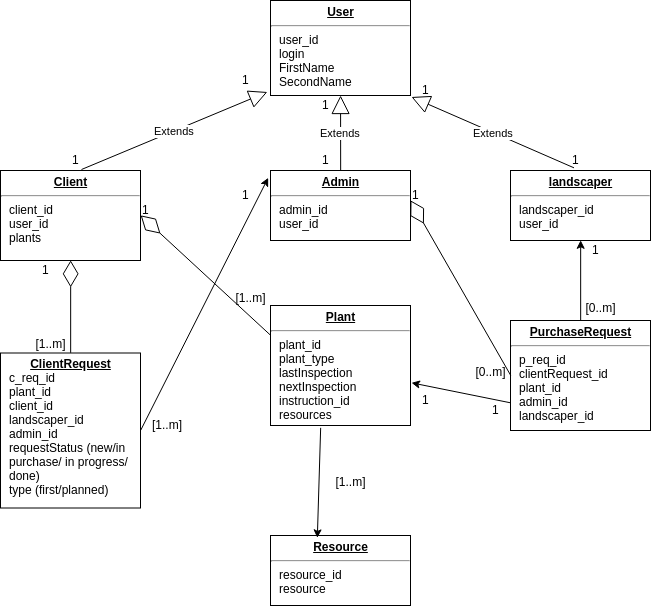

The diagram above was exported from draw.io. Its source (the exported page's mxGraphModel, read from the mxfile embedded in the PNG):
<mxGraphModel dx="1339" dy="881" grid="1" gridSize="10" guides="1" tooltips="1" connect="1" arrows="1" fold="1" page="1" pageScale="1" pageWidth="1100" pageHeight="850" background="#ffffff" math="0" shadow="0">
  <root>
    <mxCell id="0" />
    <mxCell id="1" parent="0" />
    <mxCell id="U42XTF-cq6SyPnL600g9-1" value="&lt;p style=&quot;margin: 0px ; margin-top: 4px ; text-align: center ; text-decoration: underline&quot;&gt;&lt;b&gt;Client&lt;/b&gt;&lt;/p&gt;&lt;hr&gt;&lt;p style=&quot;margin: 0px ; margin-left: 8px&quot;&gt;client_id&lt;/p&gt;&lt;p style=&quot;margin: 0px ; margin-left: 8px&quot;&gt;user_id&lt;/p&gt;&lt;p style=&quot;margin: 0px ; margin-left: 8px&quot;&gt;plants&lt;/p&gt;" style="verticalAlign=top;align=left;overflow=fill;fontSize=12;fontFamily=Helvetica;html=1;rounded=0;shadow=0;comic=0;labelBackgroundColor=none;strokeColor=#000000;strokeWidth=1;fillColor=#ffffff;" parent="1" vertex="1">
      <mxGeometry x="190" y="290" width="140" height="90" as="geometry" />
    </mxCell>
    <mxCell id="U42XTF-cq6SyPnL600g9-3" value="&lt;p style=&quot;margin: 0px ; margin-top: 4px ; text-align: center ; text-decoration: underline&quot;&gt;&lt;b&gt;Admin&lt;/b&gt;&lt;/p&gt;&lt;hr&gt;&lt;p style=&quot;margin: 0px ; margin-left: 8px&quot;&gt;admin_id&lt;/p&gt;&lt;p style=&quot;margin: 0px ; margin-left: 8px&quot;&gt;user_id&lt;/p&gt;&lt;p&gt;&lt;br&gt;&lt;/p&gt;" style="verticalAlign=top;align=left;overflow=fill;fontSize=12;fontFamily=Helvetica;html=1;rounded=0;shadow=0;comic=0;labelBackgroundColor=none;strokeColor=#000000;strokeWidth=1;fillColor=#ffffff;" parent="1" vertex="1">
      <mxGeometry x="460" y="290" width="140" height="70" as="geometry" />
    </mxCell>
    <mxCell id="U42XTF-cq6SyPnL600g9-4" value="&lt;p style=&quot;margin: 0px ; margin-top: 4px ; text-align: center ; text-decoration: underline&quot;&gt;&lt;b&gt;landscaper&lt;/b&gt;&lt;/p&gt;&lt;hr&gt;&lt;p style=&quot;margin: 0px ; margin-left: 8px&quot;&gt;landscaper_id&lt;/p&gt;&lt;p style=&quot;margin: 0px ; margin-left: 8px&quot;&gt;user_id&lt;/p&gt;" style="verticalAlign=top;align=left;overflow=fill;fontSize=12;fontFamily=Helvetica;html=1;rounded=0;shadow=0;comic=0;labelBackgroundColor=none;strokeColor=#000000;strokeWidth=1;fillColor=#ffffff;" parent="1" vertex="1">
      <mxGeometry x="700" y="290" width="140" height="70" as="geometry" />
    </mxCell>
    <mxCell id="U42XTF-cq6SyPnL600g9-5" value="&lt;p style=&quot;margin: 0px ; margin-top: 4px ; text-align: center ; text-decoration: underline&quot;&gt;&lt;b&gt;ClientRequest&lt;/b&gt;&lt;/p&gt;&lt;p style=&quot;margin: 0px ; margin-left: 8px&quot;&gt;c_req_id&lt;/p&gt;&lt;p style=&quot;margin: 0px ; margin-left: 8px&quot;&gt;plant_id&lt;/p&gt;&lt;p style=&quot;margin: 0px ; margin-left: 8px&quot;&gt;client_id&lt;/p&gt;&lt;p style=&quot;margin: 0px ; margin-left: 8px&quot;&gt;landscaper_id&lt;/p&gt;&lt;p style=&quot;margin: 0px ; margin-left: 8px&quot;&gt;admin_id&lt;/p&gt;&lt;p style=&quot;margin: 0px ; margin-left: 8px&quot;&gt;requestStatus (new/in&lt;/p&gt;&lt;p style=&quot;margin: 0px ; margin-left: 8px&quot;&gt;purchase/ in progress/&amp;nbsp;&lt;/p&gt;&lt;p style=&quot;margin: 0px ; margin-left: 8px&quot;&gt;done)&lt;/p&gt;&lt;p style=&quot;margin: 0px ; margin-left: 8px&quot;&gt;type (first/planned)&lt;/p&gt;" style="verticalAlign=top;align=left;overflow=fill;fontSize=12;fontFamily=Helvetica;html=1;rounded=0;shadow=0;comic=0;labelBackgroundColor=none;strokeColor=#000000;strokeWidth=1;fillColor=#ffffff;" parent="1" vertex="1">
      <mxGeometry x="190" y="472.5" width="140" height="155" as="geometry" />
    </mxCell>
    <mxCell id="U42XTF-cq6SyPnL600g9-7" value="&lt;p style=&quot;margin: 0px ; margin-top: 4px ; text-align: center ; text-decoration: underline&quot;&gt;&lt;b&gt;Plant&lt;/b&gt;&lt;/p&gt;&lt;hr&gt;&lt;p style=&quot;margin: 0px ; margin-left: 8px&quot;&gt;plant_id&lt;/p&gt;&lt;p style=&quot;margin: 0px ; margin-left: 8px&quot;&gt;plant_type&lt;/p&gt;&lt;p style=&quot;margin: 0px ; margin-left: 8px&quot;&gt;lastInspection&lt;/p&gt;&lt;p style=&quot;margin: 0px ; margin-left: 8px&quot;&gt;nextInspection&lt;/p&gt;&lt;p style=&quot;margin: 0px ; margin-left: 8px&quot;&gt;instruction_id&lt;/p&gt;&lt;p style=&quot;margin: 0px ; margin-left: 8px&quot;&gt;resources&lt;/p&gt;" style="verticalAlign=top;align=left;overflow=fill;fontSize=12;fontFamily=Helvetica;html=1;rounded=0;shadow=0;comic=0;labelBackgroundColor=none;strokeColor=#000000;strokeWidth=1;fillColor=#ffffff;" parent="1" vertex="1">
      <mxGeometry x="460" y="425" width="140" height="120" as="geometry" />
    </mxCell>
    <mxCell id="U42XTF-cq6SyPnL600g9-8" value="&lt;p style=&quot;margin: 0px ; margin-top: 4px ; text-align: center ; text-decoration: underline&quot;&gt;&lt;b&gt;Resource&lt;/b&gt;&lt;/p&gt;&lt;hr&gt;&lt;p style=&quot;margin: 0px ; margin-left: 8px&quot;&gt;resource_id&lt;/p&gt;&lt;p style=&quot;margin: 0px ; margin-left: 8px&quot;&gt;resource&lt;/p&gt;" style="verticalAlign=top;align=left;overflow=fill;fontSize=12;fontFamily=Helvetica;html=1;rounded=0;shadow=0;comic=0;labelBackgroundColor=none;strokeColor=#000000;strokeWidth=1;fillColor=#ffffff;" parent="1" vertex="1">
      <mxGeometry x="460" y="655" width="140" height="70" as="geometry" />
    </mxCell>
    <mxCell id="U42XTF-cq6SyPnL600g9-12" value="&lt;p style=&quot;margin: 0px ; margin-top: 4px ; text-align: center ; text-decoration: underline&quot;&gt;&lt;b&gt;PurchaseRequest&lt;/b&gt;&lt;/p&gt;&lt;hr&gt;&lt;p style=&quot;margin: 0px ; margin-left: 8px&quot;&gt;p_req_id&lt;/p&gt;&lt;p style=&quot;margin: 0px ; margin-left: 8px&quot;&gt;clientRequest_id&lt;/p&gt;&lt;p style=&quot;margin: 0px ; margin-left: 8px&quot;&gt;plant_id&lt;/p&gt;&lt;p style=&quot;margin: 0px ; margin-left: 8px&quot;&gt;admin_id&lt;/p&gt;&lt;p style=&quot;margin: 0px ; margin-left: 8px&quot;&gt;landscaper_id&lt;/p&gt;&lt;p style=&quot;margin: 0px ; margin-left: 8px&quot;&gt;&lt;br&gt;&lt;/p&gt;" style="verticalAlign=top;align=left;overflow=fill;fontSize=12;fontFamily=Helvetica;html=1;rounded=0;shadow=0;comic=0;labelBackgroundColor=none;strokeColor=#000000;strokeWidth=1;fillColor=#ffffff;" parent="1" vertex="1">
      <mxGeometry x="700" y="440" width="140" height="110" as="geometry" />
    </mxCell>
    <mxCell id="U42XTF-cq6SyPnL600g9-29" value="[1..m]" style="text;html=1;strokeColor=none;fillColor=none;align=center;verticalAlign=middle;whiteSpace=wrap;rounded=0;" parent="1" vertex="1">
      <mxGeometry x="420" y="406.5" width="40" height="20" as="geometry" />
    </mxCell>
    <mxCell id="U42XTF-cq6SyPnL600g9-35" value="" style="endArrow=classic;html=1;exitX=0.357;exitY=1.021;exitDx=0;exitDy=0;exitPerimeter=0;entryX=0.333;entryY=0.033;entryDx=0;entryDy=0;entryPerimeter=0;" parent="1" source="U42XTF-cq6SyPnL600g9-7" target="U42XTF-cq6SyPnL600g9-8" edge="1">
      <mxGeometry width="50" height="50" relative="1" as="geometry">
        <mxPoint x="510" y="790" as="sourcePoint" />
        <mxPoint x="500" y="780" as="targetPoint" />
      </mxGeometry>
    </mxCell>
    <mxCell id="Ki6FM-90DRxshwQ3UtQF-3" value="[1..m]" style="text;html=1;strokeColor=none;fillColor=none;align=center;verticalAlign=middle;whiteSpace=wrap;rounded=0;" parent="1" vertex="1">
      <mxGeometry x="520" y="590" width="40" height="20" as="geometry" />
    </mxCell>
    <mxCell id="Ki6FM-90DRxshwQ3UtQF-5" value="" style="endArrow=classic;html=1;exitX=0.5;exitY=0;exitDx=0;exitDy=0;entryX=0.5;entryY=1;entryDx=0;entryDy=0;" parent="1" source="U42XTF-cq6SyPnL600g9-12" target="U42XTF-cq6SyPnL600g9-4" edge="1">
      <mxGeometry width="50" height="50" relative="1" as="geometry">
        <mxPoint x="710" y="523" as="sourcePoint" />
        <mxPoint x="610" y="344" as="targetPoint" />
      </mxGeometry>
    </mxCell>
    <mxCell id="Ki6FM-90DRxshwQ3UtQF-6" value="[0..m]" style="text;html=1;strokeColor=none;fillColor=none;align=center;verticalAlign=middle;whiteSpace=wrap;rounded=0;" parent="1" vertex="1">
      <mxGeometry x="660" y="480" width="40" height="20" as="geometry" />
    </mxCell>
    <mxCell id="Ki6FM-90DRxshwQ3UtQF-8" value="" style="endArrow=classic;html=1;exitX=0;exitY=0.75;exitDx=0;exitDy=0;entryX=1.007;entryY=0.641;entryDx=0;entryDy=0;entryPerimeter=0;" parent="1" source="U42XTF-cq6SyPnL600g9-12" target="U42XTF-cq6SyPnL600g9-7" edge="1">
      <mxGeometry width="50" height="50" relative="1" as="geometry">
        <mxPoint x="710" y="523" as="sourcePoint" />
        <mxPoint x="610" y="344" as="targetPoint" />
      </mxGeometry>
    </mxCell>
    <mxCell id="Ki6FM-90DRxshwQ3UtQF-10" value="" style="endArrow=classic;html=1;exitX=1;exitY=0.5;exitDx=0;exitDy=0;entryX=-0.017;entryY=0.106;entryDx=0;entryDy=0;entryPerimeter=0;" parent="1" source="U42XTF-cq6SyPnL600g9-5" target="U42XTF-cq6SyPnL600g9-3" edge="1">
      <mxGeometry width="50" height="50" relative="1" as="geometry">
        <mxPoint x="340" y="345" as="sourcePoint" />
        <mxPoint x="470" y="480" as="targetPoint" />
      </mxGeometry>
    </mxCell>
    <mxCell id="BzFp0BEtUo2rWl7GwhSL-1" value="" style="endArrow=diamondThin;endFill=0;endSize=24;html=1;exitX=0;exitY=0.25;exitDx=0;exitDy=0;entryX=1;entryY=0.5;entryDx=0;entryDy=0;" parent="1" source="U42XTF-cq6SyPnL600g9-7" target="U42XTF-cq6SyPnL600g9-1" edge="1">
      <mxGeometry width="160" relative="1" as="geometry">
        <mxPoint x="170" y="630" as="sourcePoint" />
        <mxPoint x="400" y="520" as="targetPoint" />
      </mxGeometry>
    </mxCell>
    <mxCell id="BzFp0BEtUo2rWl7GwhSL-2" value="[1..m]" style="text;html=1;resizable=0;points=[];autosize=1;align=left;verticalAlign=top;spacingTop=-4;" parent="1" vertex="1">
      <mxGeometry x="340" y="535" width="50" height="10" as="geometry" />
    </mxCell>
    <mxCell id="BzFp0BEtUo2rWl7GwhSL-4" value="&lt;p style=&quot;margin: 0px ; margin-top: 4px ; text-align: center ; text-decoration: underline&quot;&gt;&lt;b&gt;User&lt;/b&gt;&lt;/p&gt;&lt;hr&gt;&lt;p style=&quot;margin: 0px ; margin-left: 8px&quot;&gt;user_id&lt;/p&gt;&lt;p style=&quot;margin: 0px ; margin-left: 8px&quot;&gt;login&lt;/p&gt;&lt;p style=&quot;margin: 0px ; margin-left: 8px&quot;&gt;FirstName&lt;/p&gt;&lt;p style=&quot;margin: 0px ; margin-left: 8px&quot;&gt;SecondName&lt;/p&gt;" style="verticalAlign=top;align=left;overflow=fill;fontSize=12;fontFamily=Helvetica;html=1;rounded=0;shadow=0;comic=0;labelBackgroundColor=none;strokeColor=#000000;strokeWidth=1;fillColor=#ffffff;" parent="1" vertex="1">
      <mxGeometry x="460" y="120" width="140" height="95" as="geometry" />
    </mxCell>
    <mxCell id="BzFp0BEtUo2rWl7GwhSL-5" value="Extends" style="endArrow=block;endSize=16;endFill=0;html=1;exitX=0.579;exitY=-0.007;exitDx=0;exitDy=0;exitPerimeter=0;entryX=-0.025;entryY=0.964;entryDx=0;entryDy=0;entryPerimeter=0;" parent="1" source="U42XTF-cq6SyPnL600g9-1" target="BzFp0BEtUo2rWl7GwhSL-4" edge="1">
      <mxGeometry width="160" relative="1" as="geometry">
        <mxPoint x="280" y="220" as="sourcePoint" />
        <mxPoint x="440" y="220" as="targetPoint" />
      </mxGeometry>
    </mxCell>
    <mxCell id="BzFp0BEtUo2rWl7GwhSL-6" value="Extends" style="endArrow=block;endSize=16;endFill=0;html=1;exitX=0.5;exitY=0;exitDx=0;exitDy=0;" parent="1" source="U42XTF-cq6SyPnL600g9-3" target="BzFp0BEtUo2rWl7GwhSL-4" edge="1">
      <mxGeometry width="160" relative="1" as="geometry">
        <mxPoint x="281" y="299" as="sourcePoint" />
        <mxPoint x="470" y="193" as="targetPoint" />
      </mxGeometry>
    </mxCell>
    <mxCell id="BzFp0BEtUo2rWl7GwhSL-7" value="Extends" style="endArrow=block;endSize=16;endFill=0;html=1;exitX=0.452;exitY=-0.041;exitDx=0;exitDy=0;exitPerimeter=0;entryX=1.007;entryY=1.016;entryDx=0;entryDy=0;entryPerimeter=0;" parent="1" source="U42XTF-cq6SyPnL600g9-4" target="BzFp0BEtUo2rWl7GwhSL-4" edge="1">
      <mxGeometry width="160" relative="1" as="geometry">
        <mxPoint x="291" y="309" as="sourcePoint" />
        <mxPoint x="480" y="203" as="targetPoint" />
      </mxGeometry>
    </mxCell>
    <mxCell id="nZ59pdIKh6d6TZ52JqZW-1" value="" style="endArrow=diamondThin;endFill=0;endSize=24;html=1;exitX=0;exitY=0.5;exitDx=0;exitDy=0;entryX=1.024;entryY=0.611;entryDx=0;entryDy=0;entryPerimeter=0;" edge="1" parent="1" source="U42XTF-cq6SyPnL600g9-12">
      <mxGeometry width="160" relative="1" as="geometry">
        <mxPoint x="726.6666666666667" y="429.8333333333335" as="sourcePoint" />
        <mxPoint x="600" y="319.8333333333335" as="targetPoint" />
      </mxGeometry>
    </mxCell>
    <mxCell id="nZ59pdIKh6d6TZ52JqZW-2" value="" style="endArrow=diamondThin;endFill=0;endSize=24;html=1;exitX=0.5;exitY=0;exitDx=0;exitDy=0;entryX=0.5;entryY=1;entryDx=0;entryDy=0;" edge="1" parent="1" source="U42XTF-cq6SyPnL600g9-5" target="U42XTF-cq6SyPnL600g9-1">
      <mxGeometry width="160" relative="1" as="geometry">
        <mxPoint x="480.16666666666674" y="474.8333333333335" as="sourcePoint" />
        <mxPoint x="353.5" y="364.8333333333335" as="targetPoint" />
      </mxGeometry>
    </mxCell>
    <mxCell id="nZ59pdIKh6d6TZ52JqZW-3" value="1" style="text;html=1;resizable=0;points=[];autosize=1;align=left;verticalAlign=top;spacingTop=-4;" vertex="1" parent="1">
      <mxGeometry x="260" y="270" width="20" height="10" as="geometry" />
    </mxCell>
    <mxCell id="nZ59pdIKh6d6TZ52JqZW-4" value="1" style="text;html=1;resizable=0;points=[];autosize=1;align=left;verticalAlign=top;spacingTop=-4;" vertex="1" parent="1">
      <mxGeometry x="430" y="190" width="20" height="10" as="geometry" />
    </mxCell>
    <mxCell id="nZ59pdIKh6d6TZ52JqZW-5" value="1" style="text;html=1;resizable=0;points=[];autosize=1;align=left;verticalAlign=top;spacingTop=-4;" vertex="1" parent="1">
      <mxGeometry x="510" y="270" width="20" height="10" as="geometry" />
    </mxCell>
    <mxCell id="nZ59pdIKh6d6TZ52JqZW-6" value="1" style="text;html=1;resizable=0;points=[];autosize=1;align=left;verticalAlign=top;spacingTop=-4;" vertex="1" parent="1">
      <mxGeometry x="510" y="215" width="20" height="10" as="geometry" />
    </mxCell>
    <mxCell id="nZ59pdIKh6d6TZ52JqZW-7" value="1" style="text;html=1;resizable=0;points=[];autosize=1;align=left;verticalAlign=top;spacingTop=-4;" vertex="1" parent="1">
      <mxGeometry x="610" y="200" width="20" height="10" as="geometry" />
    </mxCell>
    <mxCell id="nZ59pdIKh6d6TZ52JqZW-8" value="1" style="text;html=1;resizable=0;points=[];autosize=1;align=left;verticalAlign=top;spacingTop=-4;" vertex="1" parent="1">
      <mxGeometry x="760" y="270" width="20" height="10" as="geometry" />
    </mxCell>
    <mxCell id="nZ59pdIKh6d6TZ52JqZW-9" value="1" style="text;html=1;resizable=0;points=[];autosize=1;align=left;verticalAlign=top;spacingTop=-4;" vertex="1" parent="1">
      <mxGeometry x="600" y="305" width="20" height="10" as="geometry" />
    </mxCell>
    <mxCell id="nZ59pdIKh6d6TZ52JqZW-10" value="1" style="text;html=1;resizable=0;points=[];autosize=1;align=left;verticalAlign=top;spacingTop=-4;" vertex="1" parent="1">
      <mxGeometry x="780" y="360" width="20" height="10" as="geometry" />
    </mxCell>
    <mxCell id="nZ59pdIKh6d6TZ52JqZW-12" value="[0..m]" style="text;html=1;strokeColor=none;fillColor=none;align=center;verticalAlign=middle;whiteSpace=wrap;rounded=0;" vertex="1" parent="1">
      <mxGeometry x="770" y="416.5" width="40" height="20" as="geometry" />
    </mxCell>
    <mxCell id="nZ59pdIKh6d6TZ52JqZW-13" value="1" style="text;html=1;resizable=0;points=[];autosize=1;align=left;verticalAlign=top;spacingTop=-4;" vertex="1" parent="1">
      <mxGeometry x="680" y="520" width="20" height="10" as="geometry" />
    </mxCell>
    <mxCell id="nZ59pdIKh6d6TZ52JqZW-14" value="1" style="text;html=1;resizable=0;points=[];autosize=1;align=left;verticalAlign=top;spacingTop=-4;" vertex="1" parent="1">
      <mxGeometry x="610" y="510" width="20" height="10" as="geometry" />
    </mxCell>
    <mxCell id="nZ59pdIKh6d6TZ52JqZW-15" value="1" style="text;html=1;resizable=0;points=[];autosize=1;align=left;verticalAlign=top;spacingTop=-4;" vertex="1" parent="1">
      <mxGeometry x="330" y="320" width="20" height="10" as="geometry" />
    </mxCell>
    <mxCell id="nZ59pdIKh6d6TZ52JqZW-16" value="1" style="text;html=1;resizable=0;points=[];autosize=1;align=left;verticalAlign=top;spacingTop=-4;" vertex="1" parent="1">
      <mxGeometry x="430" y="305" width="20" height="10" as="geometry" />
    </mxCell>
    <mxCell id="nZ59pdIKh6d6TZ52JqZW-17" value="1" style="text;html=1;resizable=0;points=[];autosize=1;align=left;verticalAlign=top;spacingTop=-4;" vertex="1" parent="1">
      <mxGeometry x="230" y="380" width="20" height="10" as="geometry" />
    </mxCell>
    <mxCell id="nZ59pdIKh6d6TZ52JqZW-18" value="[1..m]" style="text;html=1;strokeColor=none;fillColor=none;align=center;verticalAlign=middle;whiteSpace=wrap;rounded=0;" vertex="1" parent="1">
      <mxGeometry x="220" y="452.5" width="40" height="20" as="geometry" />
    </mxCell>
  </root>
</mxGraphModel>